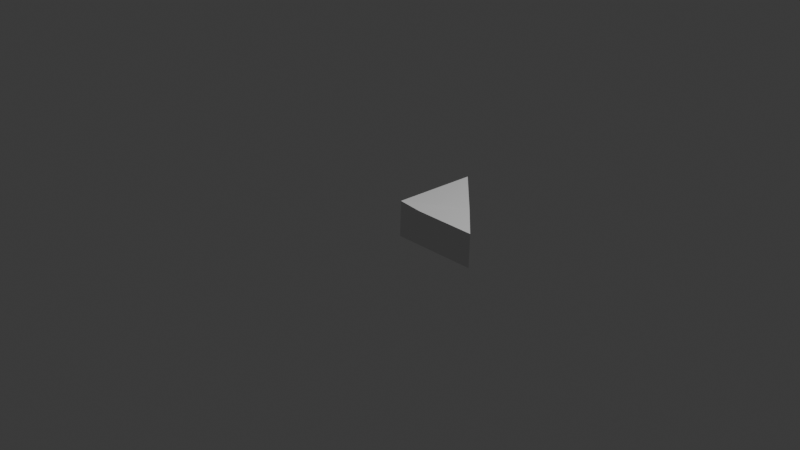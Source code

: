 # Source: right_triangle_001_low_res.blend  (saved by Blender 5.1.30; exported with 4.5.12 LTS)
import bpy
from mathutils import Matrix  # noqa: F401  (used for matrix-valued properties, if any)

bpy.ops.wm.read_factory_settings(use_empty=True)
scene = bpy.context.scene
scene.name = 'Scene'

# ---- collections
col_collection = bpy.data.collections.new('Collection'); scene.collection.children.link(col_collection)

# ---- world
world_world = bpy.data.worlds.new('World'); scene.world = world_world
world_world.use_nodes = True; world_world.node_tree.nodes.clear()
_N = world_world.node_tree.nodes; _L = world_world.node_tree.links
n0 = _N.new('ShaderNodeOutputWorld'); n0.name = 'World Output'; n0.location = (200, 100)
n1 = _N.new('ShaderNodeBackground'); n1.name = 'Background'; n1.location = (-200, 100)
n1.inputs[0].default_value = (0.05088, 0.05088, 0.05088, 1.0)
_L.new(n1.outputs[0], n0.inputs[0])
n0.is_active_output = True
world_world.color = (0.05088, 0.05088, 0.05088)
world_world.sun_shadow_jitter_overblur = 0.0

# ---- cameras
cam_camera = bpy.data.cameras.new('Camera')
cam_camera.clip_end = 100.0
cam_camera.ortho_scale = 7.314

# ---- lights
light_light = bpy.data.lights.new('Light', 'POINT')
light_light.energy = 1000.0
light_light.shadow_soft_size = 0.1

# ---- meshes
me_cube_001 = bpy.data.meshes.new('Cube.001')
me_cube_001.from_pydata([(0.008058, 0.005506, -0.1947), (0.007252, 0.0183, 0.196), (0.01037, 0.9754, -0.1981), (0.01151, 0.9863, 0.1697), (0.2868, 0.002944, 0.1846), (0.9767, 0.005504, 0.1853), (0.3022, 0.686, -0.1821), (0.9639, 0.01075, -0.1912), (0.6856, 0.3023, -0.1953), (0.5961, 0.397, 0.1903)], [], [(0, 1, 3), (6, 0, 2), (7, 0, 6), (9, 6, 3), (8, 7, 6), (9, 7, 8), (4, 5, 9), (3, 2, 0), (4, 0, 7), (4, 7, 5), (4, 1, 0), (3, 6, 2), (9, 8, 6), (3, 1, 9), (1, 4, 9), (9, 5, 7)])
me_cube_001.update()

# ---- objects
ob_light = bpy.data.objects.new('Light', light_light)
ob_camera = bpy.data.objects.new('Camera', cam_camera)
ob_cube_001 = bpy.data.objects.new('Cube.001', me_cube_001)

# ---- transforms, parenting, visibility, modifiers, constraints
ob_light.location = (4.076, 1.005, 5.904)
ob_light.rotation_euler = (0.6503, 0.05522, 1.866)
ob_light.lock_rotations_4d = False
ob_light.empty_display_type = 'ARROWS'
ob_light.color = (0.0, 0.0, 0.0, 0.0)
ob_light.lineart.crease_threshold = 0.0
ob_camera.location = (7.359, -6.926, 4.958)
ob_camera.rotation_euler = (1.109, 0.0, 0.8149)
ob_camera.lock_rotations_4d = False
ob_camera.empty_display_type = 'ARROWS'
ob_camera.color = (0.0, 0.0, 0.0, 0.0)
ob_camera.display_type = 'WIRE'
ob_camera.lineart.crease_threshold = 0.0
ob_cube_001.location = (0.0, 0.0, 0.0)

# ---- collection membership
col_collection.objects.link(ob_light)
col_collection.objects.link(ob_camera)
col_collection.objects.link(ob_cube_001)

# ---- scene / render settings (as saved in the file)
scene.camera = ob_camera
scene.frame_start = 1; scene.frame_end = 250; scene.frame_set(1)
scene.render.engine = 'BLENDER_EEVEE_NEXT'
scene.render.bake_bias = 0.0
scene.render.bake_samples = 0
scene.cycles.sampling_pattern = 'TABULATED_SOBOL'
scene.eevee.use_volume_custom_range = False
bpy.context.view_layer.update()
